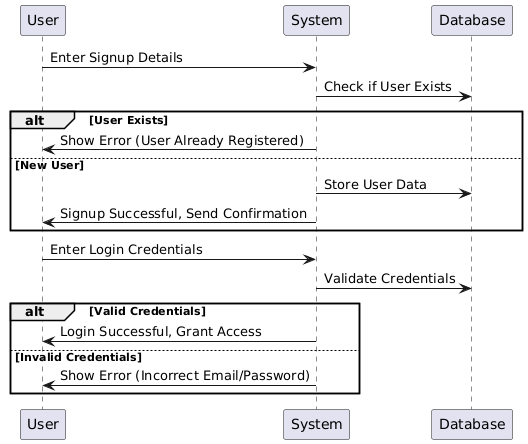

The diagram above was rendered by PlantUML. Its source (embedded in the PNG):
@startuml
participant User
participant System
participant Database

User -> System: Enter Signup Details
System -> Database: Check if User Exists
alt User Exists
    System -> User: Show Error (User Already Registered)
else New User
    System -> Database: Store User Data
    System -> User: Signup Successful, Send Confirmation
end alt

User -> System: Enter Login Credentials
System -> Database: Validate Credentials
alt Valid Credentials
    System -> User: Login Successful, Grant Access
else Invalid Credentials
    System -> User: Show Error (Incorrect Email/Password)
end alt
@enduml